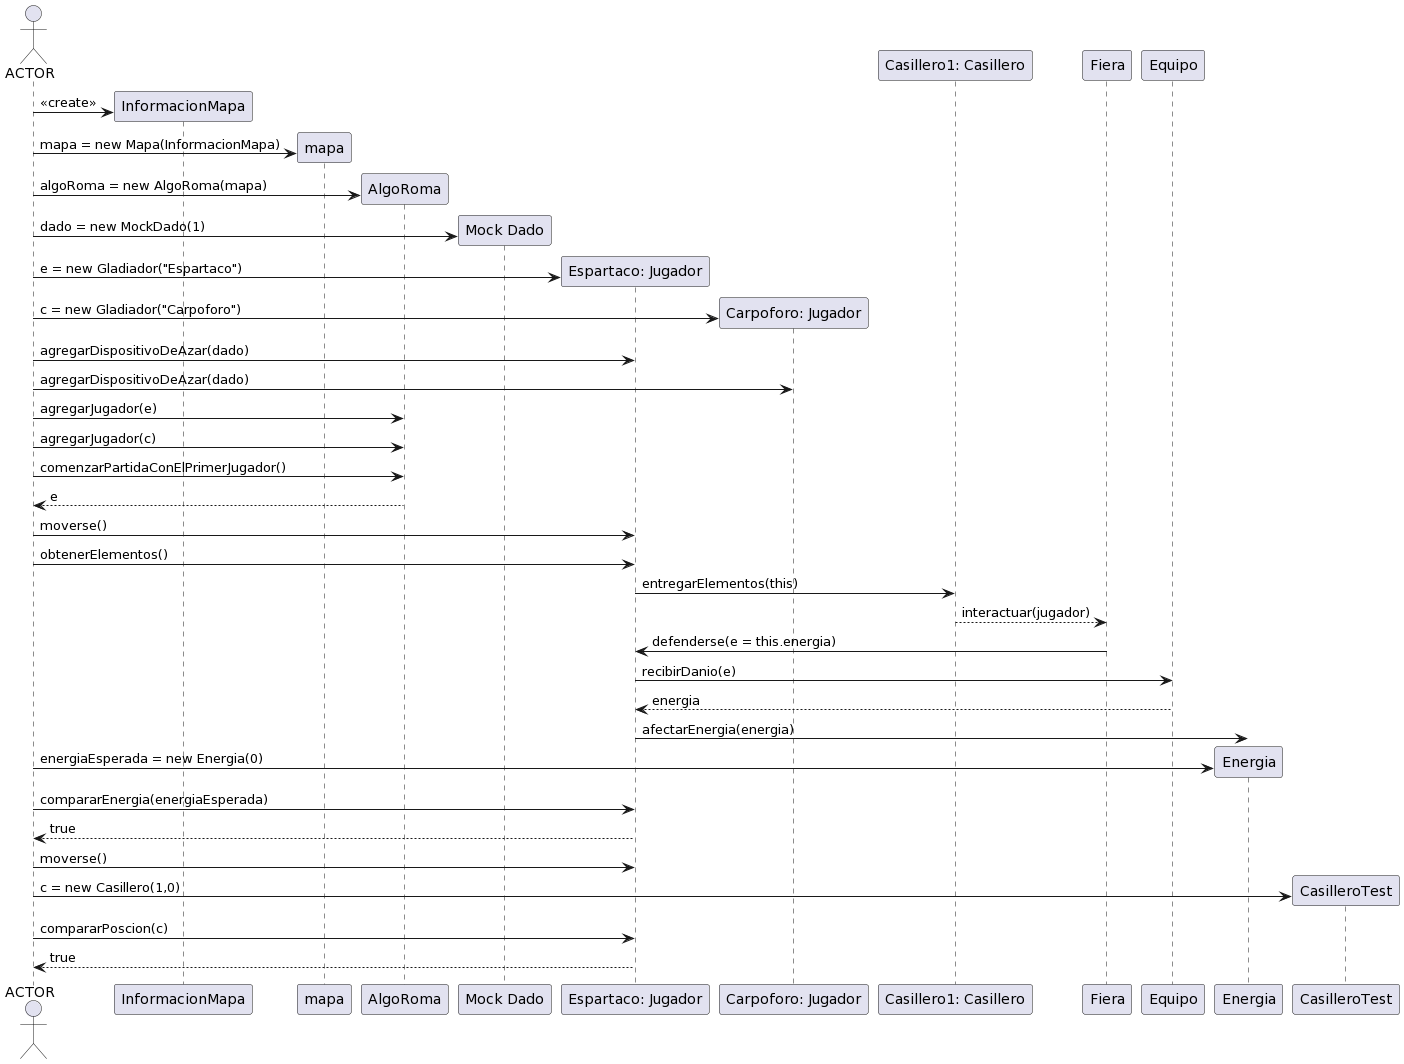

The diagram above was rendered by PlantUML. Its source (embedded in the PNG):
@startuml
actor ACTOR
participant "InformacionMapa" as InformacionMapa
participant "mapa" as Mapa
participant "AlgoRoma" as AlgoRoma
participant "Mock Dado" as MockDado
participant Jugador1 as "Espartaco: Jugador"
participant Jugador2 as "Carpoforo: Jugador"
participant Casillero as "Casillero1: Casillero"
participant Casillero as "CasilleroTest"


create InformacionMapa
ACTOR -> InformacionMapa: <<create>>
create Mapa
ACTOR -> Mapa: mapa = new Mapa(InformacionMapa)
create AlgoRoma
ACTOR -> AlgoRoma: algoRoma = new AlgoRoma(mapa)

create MockDado
ACTOR -> MockDado: dado = new MockDado(1)

create Jugador1
ACTOR -> Jugador1: e = new Gladiador("Espartaco")
create Jugador2
ACTOR -> Jugador2: c = new Gladiador("Carpoforo")

ACTOR -> Jugador1: agregarDispositivoDeAzar(dado)
ACTOR -> Jugador2: agregarDispositivoDeAzar(dado)

ACTOR -> AlgoRoma: agregarJugador(e)
ACTOR -> AlgoRoma: agregarJugador(c)

ACTOR -> AlgoRoma: comenzarPartidaConElPrimerJugador()
AlgoRoma --> ACTOR: e

ACTOR -> Jugador1: moverse()
ACTOR -> Jugador1: obtenerElementos()
Jugador1 -> Casillero: entregarElementos(this)
Casillero --> Fiera: interactuar(jugador)
Fiera -> Jugador1: defenderse(e = this.energia)
Jugador1 -> Equipo: recibirDanio(e)
Equipo --> Jugador1: energia
Jugador1 -> Energia: afectarEnergia(energia)


create Energia
ACTOR -> Energia: energiaEsperada = new Energia(0)
ACTOR -> Jugador1: compararEnergia(energiaEsperada)
Jugador1 --> ACTOR: true

ACTOR -> Jugador1: moverse()
create "CasilleroTest"
ACTOR -> "CasilleroTest": c = new Casillero(1,0)
ACTOR -> Jugador1: compararPoscion(c)
Jugador1 --> ACTOR: true
@enduml